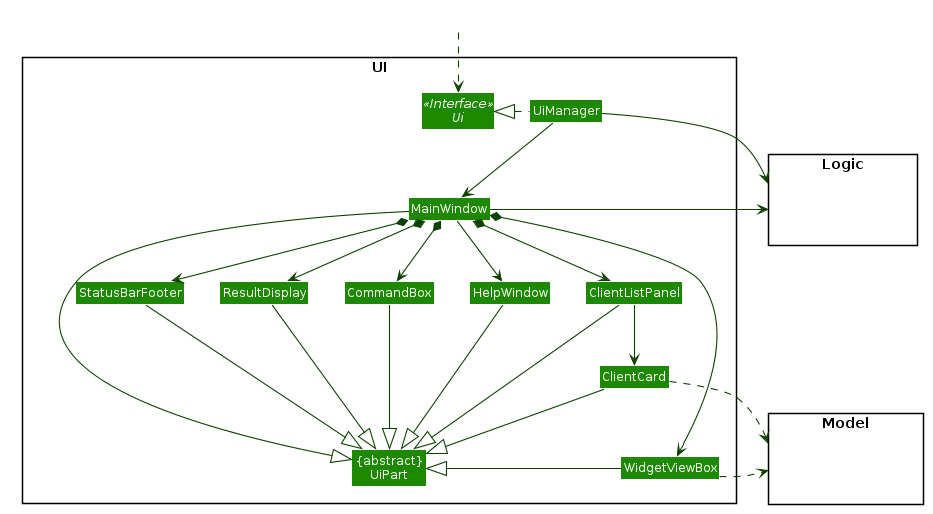

The diagram above was rendered by PlantUML. Its source (embedded in the PNG):
@startuml








skinparam BackgroundColor #FFFFFFF

skinparam Shadowing false

skinparam Class {
    FontColor #FFFFFF
    BorderThickness 1
    BorderColor #FFFFFF
    StereotypeFontColor #FFFFFF
    FontName Arial
}

skinparam Actor {
    BorderColor #000000
    Color #000000
    FontName Arial
}

skinparam Sequence {
    MessageAlign center
    BoxFontSize 15
    BoxPadding 0
    BoxFontColor #FFFFFF
    FontName Arial
}

skinparam Participant {
    FontColor #FFFFFFF
    Padding 20
}

skinparam MinClassWidth 50
skinparam ParticipantPadding 10
skinparam Shadowing false
skinparam DefaultTextAlignment center
skinparam packageStyle Rectangle

hide footbox
hide members
hide circle
skinparam arrowThickness 1.1
skinparam arrowColor #0E4100
skinparam classBackgroundColor #1D8900

package UI <<Rectangle>>{
Interface Ui <<Interface>>
Class "{abstract}\nUiPart" as UiPart
Class UiManager
Class MainWindow
Class HelpWindow
Class ResultDisplay
Class ClientListPanel
Class ClientCard
Class StatusBarFooter
Class CommandBox
Class WidgetViewBox
}

package Model <<Rectangle>> {
Class HiddenModel #FFFFFF
}

package Logic <<Rectangle>> {
Class HiddenLogic #FFFFFF
}

Class HiddenOutside #FFFFFF
HiddenOutside ..> Ui

UiManager .left.|> Ui
UiManager -down-> MainWindow
MainWindow --> HelpWindow
MainWindow *-down-> CommandBox
MainWindow *-down-> ResultDisplay
MainWindow *-down-> WidgetViewBox
MainWindow *-down-> ClientListPanel
MainWindow *-down-> StatusBarFooter

ClientListPanel -down-> ClientCard

MainWindow -left-|> UiPart

ResultDisplay --|> UiPart
CommandBox --|> UiPart
ClientListPanel --|> UiPart
ClientCard --|> UiPart
StatusBarFooter --|> UiPart
HelpWindow -down-|> UiPart
WidgetViewBox -left-|> UiPart

WidgetViewBox .right.> Model
ClientCard .right.> Model
UiManager -right-> Logic
MainWindow -left-> Logic

ClientListPanel -[hidden]left- HelpWindow
HelpWindow -[hidden]left- CommandBox
CommandBox -[hidden]left- ResultDisplay
ResultDisplay -[hidden]left- StatusBarFooter

MainWindow -[hidden]-|> UiPart
@enduml